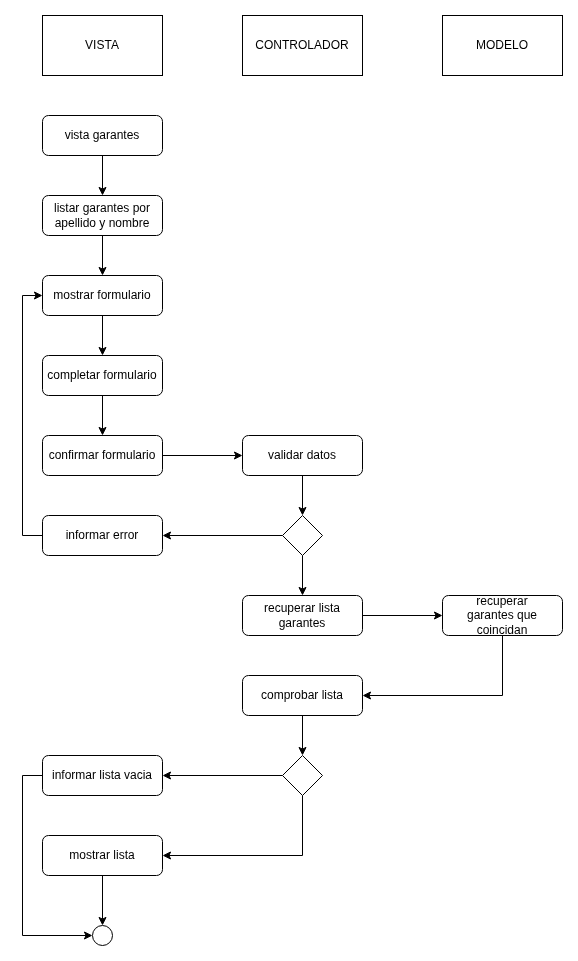

The diagram above was exported from draw.io. Its source (the exported page's mxGraphModel, read from the mxfile embedded in the PNG):
<mxGraphModel dx="2852" dy="133" grid="1" gridSize="10" guides="1" tooltips="1" connect="1" arrows="1" fold="1" page="1" pageScale="1" pageWidth="827" pageHeight="1169" math="0" shadow="0">
  <root>
    <mxCell id="0" />
    <mxCell id="1" parent="0" />
    <mxCell id="VJcYBYFkE0R8GMYcB-EL-160" value="VISTA" style="rounded=0;whiteSpace=wrap;html=1;" vertex="1" parent="1">
      <mxGeometry x="850" y="1170" width="120" height="60" as="geometry" />
    </mxCell>
    <mxCell id="VJcYBYFkE0R8GMYcB-EL-161" value="CONTROLADOR" style="rounded=0;whiteSpace=wrap;html=1;" vertex="1" parent="1">
      <mxGeometry x="1050" y="1170" width="120" height="60" as="geometry" />
    </mxCell>
    <mxCell id="VJcYBYFkE0R8GMYcB-EL-162" value="MODELO" style="rounded=0;whiteSpace=wrap;html=1;" vertex="1" parent="1">
      <mxGeometry x="1250" y="1170" width="120" height="60" as="geometry" />
    </mxCell>
    <mxCell id="VJcYBYFkE0R8GMYcB-EL-163" value="" style="ellipse;whiteSpace=wrap;html=1;aspect=fixed;fillStyle=solid;fillColor=light-dark(#FFFFFF,#121212);" vertex="1" parent="1">
      <mxGeometry x="900" y="2080" width="20" height="20" as="geometry" />
    </mxCell>
    <mxCell id="VJcYBYFkE0R8GMYcB-EL-164" style="edgeStyle=orthogonalEdgeStyle;rounded=0;orthogonalLoop=1;jettySize=auto;html=1;exitX=0.5;exitY=1;exitDx=0;exitDy=0;entryX=0.5;entryY=0;entryDx=0;entryDy=0;" edge="1" parent="1" source="VJcYBYFkE0R8GMYcB-EL-165" target="VJcYBYFkE0R8GMYcB-EL-167">
      <mxGeometry relative="1" as="geometry" />
    </mxCell>
    <mxCell id="VJcYBYFkE0R8GMYcB-EL-165" value="vista garantes" style="rounded=1;whiteSpace=wrap;html=1;" vertex="1" parent="1">
      <mxGeometry x="850" y="1270" width="120" height="40" as="geometry" />
    </mxCell>
    <mxCell id="VJcYBYFkE0R8GMYcB-EL-166" style="edgeStyle=orthogonalEdgeStyle;rounded=0;orthogonalLoop=1;jettySize=auto;html=1;exitX=0.5;exitY=1;exitDx=0;exitDy=0;entryX=0.5;entryY=0;entryDx=0;entryDy=0;" edge="1" parent="1" source="VJcYBYFkE0R8GMYcB-EL-167" target="VJcYBYFkE0R8GMYcB-EL-182">
      <mxGeometry relative="1" as="geometry" />
    </mxCell>
    <mxCell id="VJcYBYFkE0R8GMYcB-EL-167" value="listar garantes&amp;nbsp;por apellido y nombre" style="rounded=1;whiteSpace=wrap;html=1;" vertex="1" parent="1">
      <mxGeometry x="850" y="1350" width="120" height="40" as="geometry" />
    </mxCell>
    <mxCell id="VJcYBYFkE0R8GMYcB-EL-168" style="edgeStyle=orthogonalEdgeStyle;rounded=0;orthogonalLoop=1;jettySize=auto;html=1;exitX=1;exitY=0.5;exitDx=0;exitDy=0;entryX=0;entryY=0.5;entryDx=0;entryDy=0;" edge="1" parent="1" source="VJcYBYFkE0R8GMYcB-EL-169" target="VJcYBYFkE0R8GMYcB-EL-171">
      <mxGeometry relative="1" as="geometry" />
    </mxCell>
    <mxCell id="VJcYBYFkE0R8GMYcB-EL-169" value="recuperar lista garantes" style="rounded=1;whiteSpace=wrap;html=1;" vertex="1" parent="1">
      <mxGeometry x="1050" y="1750" width="120" height="40" as="geometry" />
    </mxCell>
    <mxCell id="VJcYBYFkE0R8GMYcB-EL-170" style="edgeStyle=orthogonalEdgeStyle;rounded=0;orthogonalLoop=1;jettySize=auto;html=1;exitX=0.5;exitY=1;exitDx=0;exitDy=0;entryX=1;entryY=0.5;entryDx=0;entryDy=0;" edge="1" parent="1" source="VJcYBYFkE0R8GMYcB-EL-171" target="VJcYBYFkE0R8GMYcB-EL-176">
      <mxGeometry relative="1" as="geometry" />
    </mxCell>
    <mxCell id="VJcYBYFkE0R8GMYcB-EL-171" value="recuperar garantes&amp;nbsp;que coincidan" style="rounded=1;whiteSpace=wrap;html=1;" vertex="1" parent="1">
      <mxGeometry x="1250" y="1750" width="120" height="40" as="geometry" />
    </mxCell>
    <mxCell id="VJcYBYFkE0R8GMYcB-EL-172" style="edgeStyle=orthogonalEdgeStyle;rounded=0;orthogonalLoop=1;jettySize=auto;html=1;exitX=0;exitY=0.5;exitDx=0;exitDy=0;entryX=1;entryY=0.5;entryDx=0;entryDy=0;" edge="1" parent="1" source="VJcYBYFkE0R8GMYcB-EL-174" target="VJcYBYFkE0R8GMYcB-EL-178">
      <mxGeometry relative="1" as="geometry" />
    </mxCell>
    <mxCell id="VJcYBYFkE0R8GMYcB-EL-173" style="edgeStyle=orthogonalEdgeStyle;rounded=0;orthogonalLoop=1;jettySize=auto;html=1;exitX=0.5;exitY=1;exitDx=0;exitDy=0;entryX=1;entryY=0.5;entryDx=0;entryDy=0;" edge="1" parent="1" source="VJcYBYFkE0R8GMYcB-EL-174" target="VJcYBYFkE0R8GMYcB-EL-180">
      <mxGeometry relative="1" as="geometry" />
    </mxCell>
    <mxCell id="VJcYBYFkE0R8GMYcB-EL-174" value="" style="rhombus;whiteSpace=wrap;html=1;" vertex="1" parent="1">
      <mxGeometry x="1090" y="1910" width="40" height="40" as="geometry" />
    </mxCell>
    <mxCell id="VJcYBYFkE0R8GMYcB-EL-175" style="edgeStyle=orthogonalEdgeStyle;rounded=0;orthogonalLoop=1;jettySize=auto;html=1;exitX=0.5;exitY=1;exitDx=0;exitDy=0;entryX=0.5;entryY=0;entryDx=0;entryDy=0;" edge="1" parent="1" source="VJcYBYFkE0R8GMYcB-EL-176" target="VJcYBYFkE0R8GMYcB-EL-174">
      <mxGeometry relative="1" as="geometry" />
    </mxCell>
    <mxCell id="VJcYBYFkE0R8GMYcB-EL-176" value="comprobar lista" style="rounded=1;whiteSpace=wrap;html=1;" vertex="1" parent="1">
      <mxGeometry x="1050" y="1830" width="120" height="40" as="geometry" />
    </mxCell>
    <mxCell id="VJcYBYFkE0R8GMYcB-EL-177" style="edgeStyle=orthogonalEdgeStyle;rounded=0;orthogonalLoop=1;jettySize=auto;html=1;exitX=0;exitY=0.5;exitDx=0;exitDy=0;entryX=0;entryY=0.5;entryDx=0;entryDy=0;" edge="1" parent="1" source="VJcYBYFkE0R8GMYcB-EL-178" target="VJcYBYFkE0R8GMYcB-EL-163">
      <mxGeometry relative="1" as="geometry" />
    </mxCell>
    <mxCell id="VJcYBYFkE0R8GMYcB-EL-178" value="informar lista vacia" style="rounded=1;whiteSpace=wrap;html=1;" vertex="1" parent="1">
      <mxGeometry x="850" y="1910" width="120" height="40" as="geometry" />
    </mxCell>
    <mxCell id="VJcYBYFkE0R8GMYcB-EL-179" style="edgeStyle=orthogonalEdgeStyle;rounded=0;orthogonalLoop=1;jettySize=auto;html=1;exitX=0.5;exitY=1;exitDx=0;exitDy=0;entryX=0.5;entryY=0;entryDx=0;entryDy=0;" edge="1" parent="1" source="VJcYBYFkE0R8GMYcB-EL-180" target="VJcYBYFkE0R8GMYcB-EL-163">
      <mxGeometry relative="1" as="geometry" />
    </mxCell>
    <mxCell id="VJcYBYFkE0R8GMYcB-EL-180" value="mostrar lista" style="rounded=1;whiteSpace=wrap;html=1;" vertex="1" parent="1">
      <mxGeometry x="850" y="1990" width="120" height="40" as="geometry" />
    </mxCell>
    <mxCell id="VJcYBYFkE0R8GMYcB-EL-181" style="edgeStyle=orthogonalEdgeStyle;rounded=0;orthogonalLoop=1;jettySize=auto;html=1;exitX=0.5;exitY=1;exitDx=0;exitDy=0;entryX=0.5;entryY=0;entryDx=0;entryDy=0;" edge="1" parent="1" source="VJcYBYFkE0R8GMYcB-EL-182" target="VJcYBYFkE0R8GMYcB-EL-184">
      <mxGeometry relative="1" as="geometry" />
    </mxCell>
    <mxCell id="VJcYBYFkE0R8GMYcB-EL-182" value="mostrar formulario" style="rounded=1;whiteSpace=wrap;html=1;" vertex="1" parent="1">
      <mxGeometry x="850" y="1430" width="120" height="40" as="geometry" />
    </mxCell>
    <mxCell id="VJcYBYFkE0R8GMYcB-EL-183" style="edgeStyle=orthogonalEdgeStyle;rounded=0;orthogonalLoop=1;jettySize=auto;html=1;exitX=0.5;exitY=1;exitDx=0;exitDy=0;entryX=0.5;entryY=0;entryDx=0;entryDy=0;" edge="1" parent="1" source="VJcYBYFkE0R8GMYcB-EL-184" target="VJcYBYFkE0R8GMYcB-EL-186">
      <mxGeometry relative="1" as="geometry" />
    </mxCell>
    <mxCell id="VJcYBYFkE0R8GMYcB-EL-184" value="completar formulario" style="rounded=1;whiteSpace=wrap;html=1;" vertex="1" parent="1">
      <mxGeometry x="850" y="1510" width="120" height="40" as="geometry" />
    </mxCell>
    <mxCell id="VJcYBYFkE0R8GMYcB-EL-185" style="edgeStyle=orthogonalEdgeStyle;rounded=0;orthogonalLoop=1;jettySize=auto;html=1;exitX=1;exitY=0.5;exitDx=0;exitDy=0;entryX=0;entryY=0.5;entryDx=0;entryDy=0;" edge="1" parent="1" source="VJcYBYFkE0R8GMYcB-EL-186" target="VJcYBYFkE0R8GMYcB-EL-188">
      <mxGeometry relative="1" as="geometry" />
    </mxCell>
    <mxCell id="VJcYBYFkE0R8GMYcB-EL-186" value="confirmar formulario" style="rounded=1;whiteSpace=wrap;html=1;" vertex="1" parent="1">
      <mxGeometry x="850" y="1590" width="120" height="40" as="geometry" />
    </mxCell>
    <mxCell id="VJcYBYFkE0R8GMYcB-EL-187" style="edgeStyle=orthogonalEdgeStyle;rounded=0;orthogonalLoop=1;jettySize=auto;html=1;exitX=0.5;exitY=1;exitDx=0;exitDy=0;entryX=0.5;entryY=0;entryDx=0;entryDy=0;" edge="1" parent="1" source="VJcYBYFkE0R8GMYcB-EL-188" target="VJcYBYFkE0R8GMYcB-EL-193">
      <mxGeometry relative="1" as="geometry" />
    </mxCell>
    <mxCell id="VJcYBYFkE0R8GMYcB-EL-188" value="validar datos&lt;span style=&quot;color: rgba(0, 0, 0, 0); font-family: monospace; font-size: 0px; text-align: start; text-wrap-mode: nowrap;&quot;&gt;%3CmxGraphModel%3E%3Croot%3E%3CmxCell%20id%3D%220%22%2F%3E%3CmxCell%20id%3D%221%22%20parent%3D%220%22%2F%3E%3CmxCell%20id%3D%222%22%20value%3D%22%22%20style%3D%22rounded%3D1%3BwhiteSpace%3Dwrap%3Bhtml%3D1%3B%22%20vertex%3D%221%22%20parent%3D%221%22%3E%3CmxGeometry%20x%3D%22120%22%20y%3D%22280%22%20width%3D%22120%22%20height%3D%2240%22%20as%3D%22geometry%22%2F%3E%3C%2FmxCell%3E%3C%2Froot%3E%3C%2FmxGraphModel%3E&lt;/span&gt;" style="rounded=1;whiteSpace=wrap;html=1;" vertex="1" parent="1">
      <mxGeometry x="1050" y="1590" width="120" height="40" as="geometry" />
    </mxCell>
    <mxCell id="VJcYBYFkE0R8GMYcB-EL-189" style="edgeStyle=orthogonalEdgeStyle;rounded=0;orthogonalLoop=1;jettySize=auto;html=1;exitX=0;exitY=0.5;exitDx=0;exitDy=0;entryX=0;entryY=0.5;entryDx=0;entryDy=0;" edge="1" parent="1" source="VJcYBYFkE0R8GMYcB-EL-190" target="VJcYBYFkE0R8GMYcB-EL-182">
      <mxGeometry relative="1" as="geometry" />
    </mxCell>
    <mxCell id="VJcYBYFkE0R8GMYcB-EL-190" value="informar error" style="rounded=1;whiteSpace=wrap;html=1;" vertex="1" parent="1">
      <mxGeometry x="850" y="1670" width="120" height="40" as="geometry" />
    </mxCell>
    <mxCell id="VJcYBYFkE0R8GMYcB-EL-191" style="edgeStyle=orthogonalEdgeStyle;rounded=0;orthogonalLoop=1;jettySize=auto;html=1;exitX=0;exitY=0.5;exitDx=0;exitDy=0;entryX=1;entryY=0.5;entryDx=0;entryDy=0;" edge="1" parent="1" source="VJcYBYFkE0R8GMYcB-EL-193" target="VJcYBYFkE0R8GMYcB-EL-190">
      <mxGeometry relative="1" as="geometry" />
    </mxCell>
    <mxCell id="VJcYBYFkE0R8GMYcB-EL-192" style="edgeStyle=orthogonalEdgeStyle;rounded=0;orthogonalLoop=1;jettySize=auto;html=1;exitX=0.5;exitY=1;exitDx=0;exitDy=0;entryX=0.5;entryY=0;entryDx=0;entryDy=0;" edge="1" parent="1" source="VJcYBYFkE0R8GMYcB-EL-193" target="VJcYBYFkE0R8GMYcB-EL-169">
      <mxGeometry relative="1" as="geometry" />
    </mxCell>
    <mxCell id="VJcYBYFkE0R8GMYcB-EL-193" value="" style="rhombus;whiteSpace=wrap;html=1;" vertex="1" parent="1">
      <mxGeometry x="1090" y="1670" width="40" height="40" as="geometry" />
    </mxCell>
  </root>
</mxGraphModel>